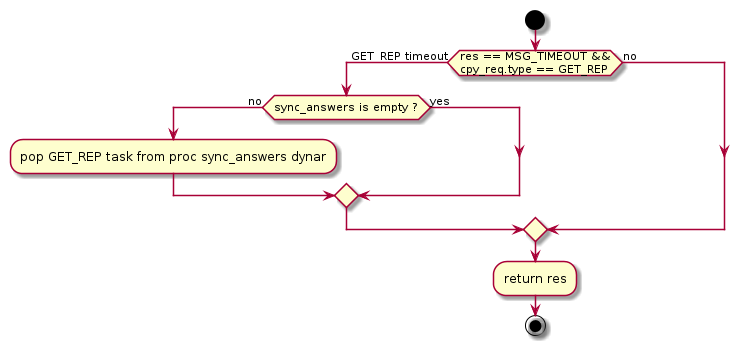

The diagram above was rendered by PlantUML. Its source (embedded in the PNG):
@startuml

start

    if (res == MSG_TIMEOUT &&\ncpy_req.type == GET_REP) then (GET_REP timeout)
        if (sync_answers is empty ?) then (no)
            :pop GET_REP task from proc sync_answers dynar;
        else (yes)
        endif
    else (no)
    endif

:return res;

stop

@enduml